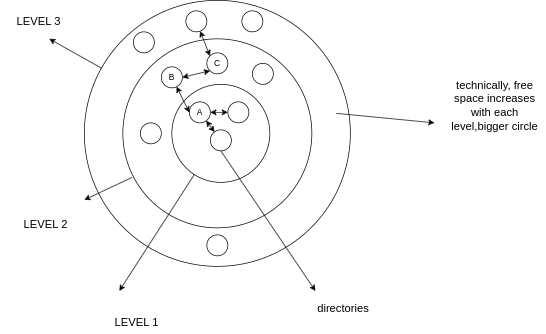

The diagram above was exported from draw.io. Its source (the exported page's mxGraphModel, read from the mxfile embedded in the PNG):
<mxGraphModel dx="844" dy="781" grid="1" gridSize="10" guides="1" tooltips="1" connect="1" arrows="1" fold="1" page="1" pageScale="1" pageWidth="850" pageHeight="1100" math="0" shadow="0">
  <root>
    <mxCell id="0" />
    <mxCell id="1" parent="0" />
    <mxCell id="BoXuv4zLcTpTWYmeshlf-1" value="" style="ellipse;whiteSpace=wrap;html=1;aspect=fixed;" parent="1" vertex="1">
      <mxGeometry x="500" y="250" width="30" height="30" as="geometry" />
    </mxCell>
    <mxCell id="gUrk4oitRmZIMs54-eBy-3" value="" style="ellipse;whiteSpace=wrap;html=1;aspect=fixed;" parent="1" vertex="1">
      <mxGeometry x="170" y="105" width="380" height="380" as="geometry" />
    </mxCell>
    <mxCell id="gUrk4oitRmZIMs54-eBy-2" value="" style="ellipse;whiteSpace=wrap;html=1;aspect=fixed;" parent="1" vertex="1">
      <mxGeometry x="225" y="160" width="270" height="270" as="geometry" />
    </mxCell>
    <mxCell id="gUrk4oitRmZIMs54-eBy-1" value="" style="ellipse;whiteSpace=wrap;html=1;aspect=fixed;" parent="1" vertex="1">
      <mxGeometry x="295" y="225" width="140" height="140" as="geometry" />
    </mxCell>
    <mxCell id="gUrk4oitRmZIMs54-eBy-4" value="directories" style="text;html=1;align=center;verticalAlign=middle;whiteSpace=wrap;rounded=0;fontSize=16;" parent="1" vertex="1">
      <mxGeometry x="500" y="530" width="80" height="30" as="geometry" />
    </mxCell>
    <mxCell id="gUrk4oitRmZIMs54-eBy-5" value="" style="endArrow=classic;html=1;rounded=0;" parent="1" source="gUrk4oitRmZIMs54-eBy-1" edge="1">
      <mxGeometry width="50" height="50" relative="1" as="geometry">
        <mxPoint x="260" y="550" as="sourcePoint" />
        <mxPoint x="220" y="520" as="targetPoint" />
      </mxGeometry>
    </mxCell>
    <mxCell id="gUrk4oitRmZIMs54-eBy-6" value="LEVEL 1" style="text;html=1;align=center;verticalAlign=middle;whiteSpace=wrap;rounded=0;fontSize=16;" parent="1" vertex="1">
      <mxGeometry x="190" y="550" width="110" height="30" as="geometry" />
    </mxCell>
    <mxCell id="gUrk4oitRmZIMs54-eBy-7" value="" style="ellipse;whiteSpace=wrap;html=1;aspect=fixed;" parent="1" vertex="1">
      <mxGeometry x="320" y="250" width="30" height="30" as="geometry" />
    </mxCell>
    <mxCell id="gUrk4oitRmZIMs54-eBy-8" value="" style="ellipse;whiteSpace=wrap;html=1;aspect=fixed;" parent="1" vertex="1">
      <mxGeometry x="350" y="290" width="30" height="30" as="geometry" />
    </mxCell>
    <mxCell id="gUrk4oitRmZIMs54-eBy-9" value="" style="endArrow=classic;html=1;rounded=0;exitX=0.5;exitY=1;exitDx=0;exitDy=0;" parent="1" source="gUrk4oitRmZIMs54-eBy-8" edge="1">
      <mxGeometry width="50" height="50" relative="1" as="geometry">
        <mxPoint x="620" y="500" as="sourcePoint" />
        <mxPoint x="500" y="520" as="targetPoint" />
      </mxGeometry>
    </mxCell>
    <mxCell id="gUrk4oitRmZIMs54-eBy-10" value="" style="ellipse;whiteSpace=wrap;html=1;aspect=fixed;" parent="1" vertex="1">
      <mxGeometry x="280" y="200" width="30" height="30" as="geometry" />
    </mxCell>
    <mxCell id="gUrk4oitRmZIMs54-eBy-11" value="" style="ellipse;whiteSpace=wrap;html=1;aspect=fixed;" parent="1" vertex="1">
      <mxGeometry x="345" y="180" width="30" height="30" as="geometry" />
    </mxCell>
    <mxCell id="gUrk4oitRmZIMs54-eBy-12" value="" style="ellipse;whiteSpace=wrap;html=1;aspect=fixed;" parent="1" vertex="1">
      <mxGeometry x="410" y="195" width="30" height="30" as="geometry" />
    </mxCell>
    <mxCell id="gUrk4oitRmZIMs54-eBy-13" value="" style="ellipse;whiteSpace=wrap;html=1;aspect=fixed;" parent="1" vertex="1">
      <mxGeometry x="250" y="280" width="30" height="30" as="geometry" />
    </mxCell>
    <mxCell id="gUrk4oitRmZIMs54-eBy-14" value="" style="ellipse;whiteSpace=wrap;html=1;aspect=fixed;" parent="1" vertex="1">
      <mxGeometry x="240" y="150" width="30" height="30" as="geometry" />
    </mxCell>
    <mxCell id="gUrk4oitRmZIMs54-eBy-15" value="" style="ellipse;whiteSpace=wrap;html=1;aspect=fixed;" parent="1" vertex="1">
      <mxGeometry x="315" y="120" width="30" height="30" as="geometry" />
    </mxCell>
    <mxCell id="gUrk4oitRmZIMs54-eBy-16" value="" style="ellipse;whiteSpace=wrap;html=1;aspect=fixed;" parent="1" vertex="1">
      <mxGeometry x="395" y="120" width="30" height="30" as="geometry" />
    </mxCell>
    <mxCell id="gUrk4oitRmZIMs54-eBy-17" value="" style="ellipse;whiteSpace=wrap;html=1;aspect=fixed;" parent="1" vertex="1">
      <mxGeometry x="345" y="440" width="30" height="30" as="geometry" />
    </mxCell>
    <mxCell id="gUrk4oitRmZIMs54-eBy-18" value="" style="endArrow=classic;html=1;rounded=0;exitX=0.049;exitY=0.733;exitDx=0;exitDy=0;exitPerimeter=0;" parent="1" source="gUrk4oitRmZIMs54-eBy-2" edge="1">
      <mxGeometry width="50" height="50" relative="1" as="geometry">
        <mxPoint x="120" y="440" as="sourcePoint" />
        <mxPoint x="170" y="390" as="targetPoint" />
      </mxGeometry>
    </mxCell>
    <mxCell id="gUrk4oitRmZIMs54-eBy-19" value="LEVEL 2" style="text;html=1;align=center;verticalAlign=middle;whiteSpace=wrap;rounded=0;fontSize=16;" parent="1" vertex="1">
      <mxGeometry x="60" y="410" width="110" height="30" as="geometry" />
    </mxCell>
    <mxCell id="gUrk4oitRmZIMs54-eBy-20" value="" style="endArrow=classic;html=1;rounded=0;" parent="1" source="gUrk4oitRmZIMs54-eBy-3" edge="1">
      <mxGeometry width="50" height="50" relative="1" as="geometry">
        <mxPoint x="150" y="150" as="sourcePoint" />
        <mxPoint x="120" y="160" as="targetPoint" />
      </mxGeometry>
    </mxCell>
    <mxCell id="gUrk4oitRmZIMs54-eBy-21" value="LEVEL 3" style="text;html=1;align=center;verticalAlign=middle;whiteSpace=wrap;rounded=0;fontSize=16;" parent="1" vertex="1">
      <mxGeometry x="50" y="120" width="110" height="30" as="geometry" />
    </mxCell>
    <mxCell id="gUrk4oitRmZIMs54-eBy-22" value="" style="ellipse;whiteSpace=wrap;html=1;aspect=fixed;" parent="1" vertex="1">
      <mxGeometry x="375" y="250" width="30" height="30" as="geometry" />
    </mxCell>
    <mxCell id="gUrk4oitRmZIMs54-eBy-23" value="" style="endArrow=classic;startArrow=classic;html=1;rounded=0;" parent="1" source="gUrk4oitRmZIMs54-eBy-22" target="gUrk4oitRmZIMs54-eBy-7" edge="1">
      <mxGeometry width="50" height="50" relative="1" as="geometry">
        <mxPoint x="50" y="410" as="sourcePoint" />
        <mxPoint x="100" y="360" as="targetPoint" />
      </mxGeometry>
    </mxCell>
    <mxCell id="gUrk4oitRmZIMs54-eBy-26" value="" style="endArrow=classic;startArrow=classic;html=1;rounded=0;" parent="1" source="gUrk4oitRmZIMs54-eBy-7" target="gUrk4oitRmZIMs54-eBy-8" edge="1">
      <mxGeometry width="50" height="50" relative="1" as="geometry">
        <mxPoint x="400" y="540" as="sourcePoint" />
        <mxPoint x="450" y="490" as="targetPoint" />
      </mxGeometry>
    </mxCell>
    <mxCell id="gUrk4oitRmZIMs54-eBy-27" value="" style="endArrow=classic;startArrow=classic;html=1;rounded=0;exitX=0;exitY=0.5;exitDx=0;exitDy=0;" parent="1" source="gUrk4oitRmZIMs54-eBy-7" target="gUrk4oitRmZIMs54-eBy-10" edge="1">
      <mxGeometry width="50" height="50" relative="1" as="geometry">
        <mxPoint x="330" y="600" as="sourcePoint" />
        <mxPoint x="380" y="550" as="targetPoint" />
      </mxGeometry>
    </mxCell>
    <mxCell id="gUrk4oitRmZIMs54-eBy-28" value="" style="endArrow=classic;startArrow=classic;html=1;rounded=0;exitX=1;exitY=0.5;exitDx=0;exitDy=0;entryX=0;entryY=1;entryDx=0;entryDy=0;" parent="1" source="gUrk4oitRmZIMs54-eBy-10" target="gUrk4oitRmZIMs54-eBy-11" edge="1">
      <mxGeometry width="50" height="50" relative="1" as="geometry">
        <mxPoint x="370" y="630" as="sourcePoint" />
        <mxPoint x="420" y="580" as="targetPoint" />
      </mxGeometry>
    </mxCell>
    <mxCell id="gUrk4oitRmZIMs54-eBy-29" value="" style="endArrow=classic;startArrow=classic;html=1;rounded=0;entryX=0;entryY=0;entryDx=0;entryDy=0;" parent="1" source="gUrk4oitRmZIMs54-eBy-15" target="gUrk4oitRmZIMs54-eBy-11" edge="1">
      <mxGeometry width="50" height="50" relative="1" as="geometry">
        <mxPoint x="380" y="640" as="sourcePoint" />
        <mxPoint x="430" y="590" as="targetPoint" />
      </mxGeometry>
    </mxCell>
    <mxCell id="gUrk4oitRmZIMs54-eBy-30" value="A" style="text;html=1;align=center;verticalAlign=middle;whiteSpace=wrap;rounded=0;" parent="1" vertex="1">
      <mxGeometry x="305" y="250" width="60" height="30" as="geometry" />
    </mxCell>
    <mxCell id="gUrk4oitRmZIMs54-eBy-32" value="B" style="text;html=1;align=center;verticalAlign=middle;whiteSpace=wrap;rounded=0;" parent="1" vertex="1">
      <mxGeometry x="265" y="200" width="60" height="30" as="geometry" />
    </mxCell>
    <mxCell id="gUrk4oitRmZIMs54-eBy-33" value="C" style="text;html=1;align=center;verticalAlign=middle;whiteSpace=wrap;rounded=0;" parent="1" vertex="1">
      <mxGeometry x="330" y="180" width="60" height="30" as="geometry" />
    </mxCell>
    <mxCell id="gUrk4oitRmZIMs54-eBy-45" value="" style="endArrow=classic;html=1;rounded=0;" parent="1" source="BoXuv4zLcTpTWYmeshlf-1" edge="1">
      <mxGeometry width="50" height="50" relative="1" as="geometry">
        <mxPoint x="620" y="330" as="sourcePoint" />
        <mxPoint x="670" y="280" as="targetPoint" />
      </mxGeometry>
    </mxCell>
    <mxCell id="gUrk4oitRmZIMs54-eBy-46" value="technically, free space increases with each level,bigger circle" style="text;html=1;align=center;verticalAlign=middle;whiteSpace=wrap;rounded=0;fontSize=16;" parent="1" vertex="1">
      <mxGeometry x="683" y="240" width="147" height="30" as="geometry" />
    </mxCell>
  </root>
</mxGraphModel>